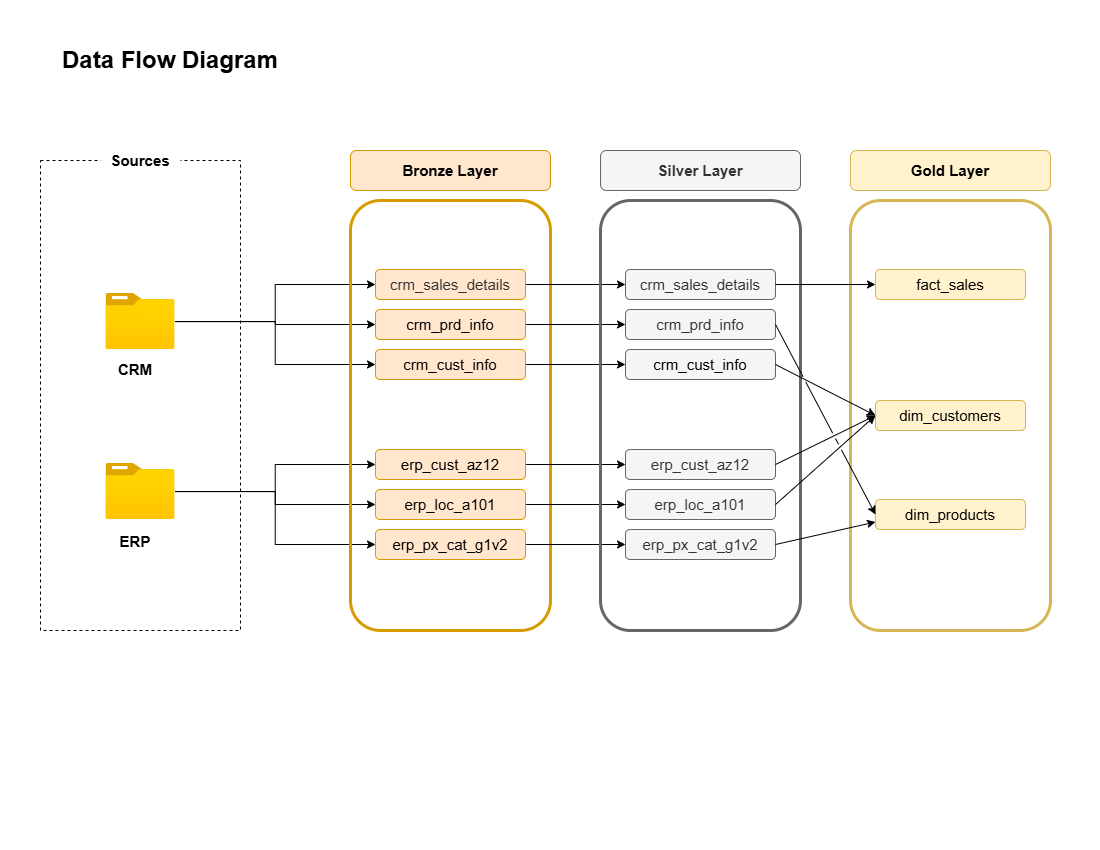

The diagram above was exported from draw.io. Its source (the exported page's mxGraphModel, read from the mxfile embedded in the PNG):
<mxGraphModel dx="1348" dy="604" grid="1" gridSize="10" guides="1" tooltips="1" connect="1" arrows="1" fold="1" page="1" pageScale="1" pageWidth="1100" pageHeight="850" math="0" shadow="0">
  <root>
    <mxCell id="0" />
    <mxCell id="1" parent="0" />
    <mxCell id="_QH1EjHDnMe6X7z91WHG-1" parent="1" style="text;html=1;whiteSpace=wrap;strokeColor=none;fillColor=none;align=center;verticalAlign=middle;rounded=0;" value="&lt;b&gt;&lt;font style=&quot;font-size: 24px;&quot;&gt;Data Flow Diagram&lt;/font&gt;&lt;/b&gt;" vertex="1">
      <mxGeometry height="40" width="340" y="40" as="geometry" />
    </mxCell>
    <mxCell id="_QH1EjHDnMe6X7z91WHG-3" parent="1" style="rounded=0;whiteSpace=wrap;html=1;fillColor=none;dashed=1;" value="" vertex="1">
      <mxGeometry height="470" width="200" x="40" y="160" as="geometry" />
    </mxCell>
    <mxCell id="_QH1EjHDnMe6X7z91WHG-4" parent="1" style="text;html=1;whiteSpace=wrap;strokeColor=none;fillColor=default;align=center;verticalAlign=middle;rounded=0;" value="&lt;b&gt;&lt;font style=&quot;font-size: 15px;&quot;&gt;Sources&lt;/font&gt;&lt;/b&gt;" vertex="1">
      <mxGeometry height="40" width="80" x="100" y="140" as="geometry" />
    </mxCell>
    <mxCell id="_QH1EjHDnMe6X7z91WHG-18" edge="1" parent="1" source="_QH1EjHDnMe6X7z91WHG-5" style="edgeStyle=orthogonalEdgeStyle;rounded=0;orthogonalLoop=1;jettySize=auto;html=1;entryX=0;entryY=0.5;entryDx=0;entryDy=0;" target="_QH1EjHDnMe6X7z91WHG-11">
      <mxGeometry relative="1" as="geometry" />
    </mxCell>
    <mxCell id="_QH1EjHDnMe6X7z91WHG-20" edge="1" parent="1" source="_QH1EjHDnMe6X7z91WHG-5" style="edgeStyle=orthogonalEdgeStyle;rounded=0;orthogonalLoop=1;jettySize=auto;html=1;entryX=0;entryY=0.5;entryDx=0;entryDy=0;" target="_QH1EjHDnMe6X7z91WHG-14">
      <mxGeometry relative="1" as="geometry">
        <mxPoint x="260" y="350" as="targetPoint" />
      </mxGeometry>
    </mxCell>
    <mxCell id="_QH1EjHDnMe6X7z91WHG-21" edge="1" parent="1" source="_QH1EjHDnMe6X7z91WHG-5" style="edgeStyle=orthogonalEdgeStyle;rounded=0;orthogonalLoop=1;jettySize=auto;html=1;entryX=0;entryY=0.5;entryDx=0;entryDy=0;" target="_QH1EjHDnMe6X7z91WHG-13">
      <mxGeometry relative="1" as="geometry" />
    </mxCell>
    <mxCell id="_QH1EjHDnMe6X7z91WHG-5" parent="1" style="image;aspect=fixed;html=1;points=[];align=center;fontSize=12;image=img/lib/azure2/general/Folder_Blank.svg;" value="&amp;nbsp; &amp;nbsp; &amp;nbsp; &amp;nbsp; " vertex="1">
      <mxGeometry height="56.00000000000001" width="69" x="105.5" y="293" as="geometry" />
    </mxCell>
    <mxCell id="_QH1EjHDnMe6X7z91WHG-22" edge="1" parent="1" source="_QH1EjHDnMe6X7z91WHG-6" style="edgeStyle=orthogonalEdgeStyle;rounded=0;orthogonalLoop=1;jettySize=auto;html=1;" target="_QH1EjHDnMe6X7z91WHG-15">
      <mxGeometry relative="1" as="geometry" />
    </mxCell>
    <mxCell id="_QH1EjHDnMe6X7z91WHG-24" edge="1" parent="1" source="_QH1EjHDnMe6X7z91WHG-6" style="edgeStyle=orthogonalEdgeStyle;rounded=0;orthogonalLoop=1;jettySize=auto;html=1;entryX=0;entryY=0.5;entryDx=0;entryDy=0;" target="_QH1EjHDnMe6X7z91WHG-16">
      <mxGeometry relative="1" as="geometry" />
    </mxCell>
    <mxCell id="_QH1EjHDnMe6X7z91WHG-25" edge="1" parent="1" source="_QH1EjHDnMe6X7z91WHG-6" style="edgeStyle=orthogonalEdgeStyle;rounded=0;orthogonalLoop=1;jettySize=auto;html=1;entryX=0;entryY=0.5;entryDx=0;entryDy=0;" target="_QH1EjHDnMe6X7z91WHG-17">
      <mxGeometry relative="1" as="geometry" />
    </mxCell>
    <mxCell id="_QH1EjHDnMe6X7z91WHG-6" parent="1" style="image;aspect=fixed;html=1;points=[];align=center;fontSize=12;image=img/lib/azure2/general/Folder_Blank.svg;" value="" vertex="1">
      <mxGeometry height="56.00000000000001" width="69" x="105.5" y="463" as="geometry" />
    </mxCell>
    <mxCell id="_QH1EjHDnMe6X7z91WHG-7" parent="1" style="text;html=1;whiteSpace=wrap;strokeColor=none;fillColor=none;align=center;verticalAlign=middle;rounded=0;" value="&lt;span style=&quot;font-size: 15px;&quot;&gt;&lt;b&gt;CRM&lt;/b&gt;&lt;/span&gt;" vertex="1">
      <mxGeometry height="40" width="80" x="94.5" y="349" as="geometry" />
    </mxCell>
    <mxCell id="_QH1EjHDnMe6X7z91WHG-8" parent="1" style="text;html=1;whiteSpace=wrap;strokeColor=none;fillColor=none;align=center;verticalAlign=middle;rounded=0;" value="&lt;b&gt;&lt;font style=&quot;font-size: 15px;&quot;&gt;ERP&lt;/font&gt;&lt;/b&gt;" vertex="1">
      <mxGeometry height="40" width="80" x="94.5" y="521" as="geometry" />
    </mxCell>
    <mxCell id="_QH1EjHDnMe6X7z91WHG-9" parent="1" style="rounded=1;whiteSpace=wrap;html=1;strokeColor=#D79B00;fillColor=none;strokeWidth=3;" value="" vertex="1">
      <mxGeometry height="430" width="200" x="350" y="200" as="geometry" />
    </mxCell>
    <mxCell id="_QH1EjHDnMe6X7z91WHG-10" parent="1" style="text;html=1;whiteSpace=wrap;strokeColor=#d79b00;fillColor=#ffe6cc;align=center;verticalAlign=middle;rounded=1;" value="&lt;span style=&quot;font-size: 15px;&quot;&gt;&lt;b&gt;Bronze Layer&lt;/b&gt;&lt;/span&gt;" vertex="1">
      <mxGeometry height="40" width="200" x="350" y="150" as="geometry" />
    </mxCell>
    <mxCell id="_QH1EjHDnMe6X7z91WHG-34" edge="1" parent="1" source="_QH1EjHDnMe6X7z91WHG-11" style="edgeStyle=orthogonalEdgeStyle;rounded=0;orthogonalLoop=1;jettySize=auto;html=1;exitX=1;exitY=0.5;exitDx=0;exitDy=0;entryX=0;entryY=0.5;entryDx=0;entryDy=0;" target="_QH1EjHDnMe6X7z91WHG-28">
      <mxGeometry relative="1" as="geometry" />
    </mxCell>
    <mxCell id="_QH1EjHDnMe6X7z91WHG-11" parent="1" style="text;html=1;whiteSpace=wrap;strokeColor=#d79b00;fillColor=#ffe6cc;align=center;verticalAlign=middle;rounded=1;" value="&lt;span style=&quot;color: rgb(51, 51, 51); font-size: 15px;&quot;&gt;crm_sales_details&lt;/span&gt;" vertex="1">
      <mxGeometry height="30" width="150" x="375" y="269" as="geometry" />
    </mxCell>
    <mxCell id="_QH1EjHDnMe6X7z91WHG-35" edge="1" parent="1" source="_QH1EjHDnMe6X7z91WHG-13" style="edgeStyle=orthogonalEdgeStyle;rounded=0;orthogonalLoop=1;jettySize=auto;html=1;exitX=1;exitY=0.5;exitDx=0;exitDy=0;" target="_QH1EjHDnMe6X7z91WHG-29">
      <mxGeometry relative="1" as="geometry" />
    </mxCell>
    <mxCell id="_QH1EjHDnMe6X7z91WHG-13" parent="1" style="text;html=1;whiteSpace=wrap;strokeColor=#d79b00;fillColor=#ffe6cc;align=center;verticalAlign=middle;rounded=1;" value="&lt;span style=&quot;font-size: 15px;&quot;&gt;crm_prd_info&lt;/span&gt;" vertex="1">
      <mxGeometry height="30" width="150" x="375" y="309" as="geometry" />
    </mxCell>
    <mxCell id="_QH1EjHDnMe6X7z91WHG-36" edge="1" parent="1" source="_QH1EjHDnMe6X7z91WHG-14" style="edgeStyle=orthogonalEdgeStyle;rounded=0;orthogonalLoop=1;jettySize=auto;html=1;exitX=1;exitY=0.5;exitDx=0;exitDy=0;entryX=0;entryY=0.5;entryDx=0;entryDy=0;" target="_QH1EjHDnMe6X7z91WHG-30">
      <mxGeometry relative="1" as="geometry" />
    </mxCell>
    <mxCell id="_QH1EjHDnMe6X7z91WHG-14" parent="1" style="text;html=1;whiteSpace=wrap;strokeColor=#d79b00;fillColor=#ffe6cc;align=center;verticalAlign=middle;rounded=1;" value="&lt;span style=&quot;font-size: 15px;&quot;&gt;crm_cust_info&lt;/span&gt;" vertex="1">
      <mxGeometry height="30" width="150" x="375" y="349" as="geometry" />
    </mxCell>
    <mxCell id="_QH1EjHDnMe6X7z91WHG-37" edge="1" parent="1" source="_QH1EjHDnMe6X7z91WHG-15" style="edgeStyle=orthogonalEdgeStyle;rounded=0;orthogonalLoop=1;jettySize=auto;html=1;exitX=1;exitY=0.5;exitDx=0;exitDy=0;entryX=0;entryY=0.5;entryDx=0;entryDy=0;" target="_QH1EjHDnMe6X7z91WHG-31">
      <mxGeometry relative="1" as="geometry" />
    </mxCell>
    <mxCell id="_QH1EjHDnMe6X7z91WHG-15" parent="1" style="text;html=1;whiteSpace=wrap;strokeColor=#d79b00;fillColor=#ffe6cc;align=center;verticalAlign=middle;rounded=1;" value="&lt;span style=&quot;font-size: 15px;&quot;&gt;erp_cust_az12&lt;/span&gt;" vertex="1">
      <mxGeometry height="30" width="150" x="375" y="449" as="geometry" />
    </mxCell>
    <mxCell id="_QH1EjHDnMe6X7z91WHG-38" edge="1" parent="1" source="_QH1EjHDnMe6X7z91WHG-16" style="edgeStyle=orthogonalEdgeStyle;rounded=0;orthogonalLoop=1;jettySize=auto;html=1;exitX=1;exitY=0.5;exitDx=0;exitDy=0;" target="_QH1EjHDnMe6X7z91WHG-32">
      <mxGeometry relative="1" as="geometry" />
    </mxCell>
    <mxCell id="_QH1EjHDnMe6X7z91WHG-16" parent="1" style="text;html=1;whiteSpace=wrap;strokeColor=#d79b00;fillColor=#ffe6cc;align=center;verticalAlign=middle;rounded=1;" value="&lt;span style=&quot;font-size: 15px;&quot;&gt;erp&lt;/span&gt;&lt;span style=&quot;font-size: 15px;&quot;&gt;_loc_a101&lt;/span&gt;" vertex="1">
      <mxGeometry height="30" width="150" x="375" y="489" as="geometry" />
    </mxCell>
    <mxCell id="_QH1EjHDnMe6X7z91WHG-39" edge="1" parent="1" source="_QH1EjHDnMe6X7z91WHG-17" style="edgeStyle=orthogonalEdgeStyle;rounded=0;orthogonalLoop=1;jettySize=auto;html=1;exitX=1;exitY=0.5;exitDx=0;exitDy=0;" target="_QH1EjHDnMe6X7z91WHG-33">
      <mxGeometry relative="1" as="geometry" />
    </mxCell>
    <mxCell id="_QH1EjHDnMe6X7z91WHG-17" parent="1" style="text;html=1;whiteSpace=wrap;strokeColor=#d79b00;fillColor=#ffe6cc;align=center;verticalAlign=middle;rounded=1;" value="&lt;span style=&quot;font-size: 15px;&quot;&gt;erp&lt;/span&gt;&lt;span style=&quot;font-size: 15px;&quot;&gt;_px_cat_g1v2&lt;/span&gt;" vertex="1">
      <mxGeometry height="30" width="150" x="375" y="529" as="geometry" />
    </mxCell>
    <mxCell id="_QH1EjHDnMe6X7z91WHG-26" parent="1" style="rounded=1;whiteSpace=wrap;html=1;strokeColor=#666666;fillColor=none;strokeWidth=3;fontColor=#333333;" value="" vertex="1">
      <mxGeometry height="430" width="200" x="600" y="200" as="geometry" />
    </mxCell>
    <mxCell id="_QH1EjHDnMe6X7z91WHG-27" parent="1" style="text;html=1;whiteSpace=wrap;strokeColor=#666666;fillColor=#f5f5f5;align=center;verticalAlign=middle;rounded=1;fontColor=#333333;" value="&lt;span style=&quot;font-size: 15px;&quot;&gt;&lt;b&gt;Silver Layer&lt;/b&gt;&lt;/span&gt;" vertex="1">
      <mxGeometry height="40" width="200" x="600" y="150" as="geometry" />
    </mxCell>
    <mxCell id="_QH1EjHDnMe6X7z91WHG-28" parent="1" style="text;html=1;whiteSpace=wrap;strokeColor=#666666;fillColor=#f5f5f5;align=center;verticalAlign=middle;rounded=1;fontColor=#333333;" value="&lt;span style=&quot;font-size: 15px;&quot;&gt;crm_sales_details&lt;/span&gt;" vertex="1">
      <mxGeometry height="30" width="150" x="625" y="269" as="geometry" />
    </mxCell>
    <mxCell id="_QH1EjHDnMe6X7z91WHG-29" parent="1" style="text;html=1;whiteSpace=wrap;strokeColor=#666666;fillColor=#f5f5f5;align=center;verticalAlign=middle;rounded=1;fontColor=#333333;" value="&lt;span style=&quot;font-size: 15px;&quot;&gt;crm_prd_info&lt;/span&gt;" vertex="1">
      <mxGeometry height="30" width="150" x="625" y="309" as="geometry" />
    </mxCell>
    <mxCell id="_QH1EjHDnMe6X7z91WHG-30" parent="1" style="text;html=1;whiteSpace=wrap;strokeColor=#666666;fillColor=#f5f5f5;align=center;verticalAlign=middle;rounded=1;fontColor=#333333;" value="&lt;span style=&quot;color: rgb(0, 0, 0); font-size: 15px;&quot;&gt;crm_cust_info&lt;/span&gt;" vertex="1">
      <mxGeometry height="30" width="150" x="625" y="349" as="geometry" />
    </mxCell>
    <mxCell id="_QH1EjHDnMe6X7z91WHG-31" parent="1" style="text;html=1;whiteSpace=wrap;strokeColor=#666666;fillColor=#f5f5f5;align=center;verticalAlign=middle;rounded=1;fontColor=#333333;" value="&lt;span style=&quot;font-size: 15px;&quot;&gt;erp_cust_az12&lt;/span&gt;" vertex="1">
      <mxGeometry height="30" width="150" x="625" y="449" as="geometry" />
    </mxCell>
    <mxCell id="_QH1EjHDnMe6X7z91WHG-32" parent="1" style="text;html=1;whiteSpace=wrap;strokeColor=#666666;fillColor=#f5f5f5;align=center;verticalAlign=middle;rounded=1;fontColor=#333333;" value="&lt;span style=&quot;font-size: 15px;&quot;&gt;erp&lt;/span&gt;&lt;span style=&quot;font-size: 15px;&quot;&gt;_loc_a101&lt;/span&gt;" vertex="1">
      <mxGeometry height="30" width="150" x="625" y="489" as="geometry" />
    </mxCell>
    <mxCell id="_QH1EjHDnMe6X7z91WHG-33" parent="1" style="text;html=1;whiteSpace=wrap;strokeColor=#666666;fillColor=#f5f5f5;align=center;verticalAlign=middle;rounded=1;fontColor=#333333;" value="&lt;span style=&quot;font-size: 15px;&quot;&gt;erp&lt;/span&gt;&lt;span style=&quot;font-size: 15px;&quot;&gt;_px_cat_g1v2&lt;/span&gt;" vertex="1">
      <mxGeometry height="30" width="150" x="625" y="529" as="geometry" />
    </mxCell>
    <mxCell id="kUcmDdD1Mwxyv27E0vDv-1" parent="1" style="rounded=1;whiteSpace=wrap;html=1;strokeWidth=3;fillColor=none;strokeColor=#d6b656;" value="" vertex="1">
      <mxGeometry height="430" width="200" x="850" y="200" as="geometry" />
    </mxCell>
    <mxCell id="kUcmDdD1Mwxyv27E0vDv-2" parent="1" style="text;html=1;whiteSpace=wrap;align=center;verticalAlign=middle;rounded=1;fillColor=#fff2cc;strokeColor=#d6b656;" value="&lt;span style=&quot;font-size: 15px;&quot;&gt;&lt;b&gt;Gold Layer&lt;/b&gt;&lt;/span&gt;" vertex="1">
      <mxGeometry height="40" width="200" x="850" y="150" as="geometry" />
    </mxCell>
    <mxCell id="kUcmDdD1Mwxyv27E0vDv-3" parent="1" style="text;html=1;whiteSpace=wrap;align=center;verticalAlign=middle;rounded=1;fillColor=#fff2cc;strokeColor=#d6b656;" value="&lt;span style=&quot;font-size: 15px;&quot;&gt;fact_sales&lt;/span&gt;" vertex="1">
      <mxGeometry height="30" width="150" x="875" y="269" as="geometry" />
    </mxCell>
    <mxCell id="kUcmDdD1Mwxyv27E0vDv-4" parent="1" style="text;html=1;whiteSpace=wrap;align=center;verticalAlign=middle;rounded=1;fillColor=#fff2cc;strokeColor=#d6b656;" value="&lt;span style=&quot;font-size: 15px;&quot;&gt;dim_customers&lt;/span&gt;" vertex="1">
      <mxGeometry height="30" width="150" x="875" y="400" as="geometry" />
    </mxCell>
    <mxCell id="kUcmDdD1Mwxyv27E0vDv-5" parent="1" style="text;html=1;whiteSpace=wrap;align=center;verticalAlign=middle;rounded=1;fillColor=#fff2cc;strokeColor=#d6b656;" value="&lt;span style=&quot;font-size: 15px;&quot;&gt;dim_products&lt;/span&gt;" vertex="1">
      <mxGeometry height="30" width="150" x="875" y="499" as="geometry" />
    </mxCell>
    <mxCell id="kUcmDdD1Mwxyv27E0vDv-9" edge="1" parent="1" source="_QH1EjHDnMe6X7z91WHG-28" style="endArrow=classic;html=1;rounded=0;exitX=1;exitY=0.5;exitDx=0;exitDy=0;entryX=0;entryY=0.5;entryDx=0;entryDy=0;" target="kUcmDdD1Mwxyv27E0vDv-3" value="">
      <mxGeometry height="50" relative="1" width="50" as="geometry">
        <mxPoint x="825" y="299" as="sourcePoint" />
        <mxPoint x="875" y="249" as="targetPoint" />
      </mxGeometry>
    </mxCell>
    <mxCell id="kUcmDdD1Mwxyv27E0vDv-10" edge="1" parent="1" source="_QH1EjHDnMe6X7z91WHG-30" style="endArrow=classic;html=1;rounded=0;exitX=1;exitY=0.5;exitDx=0;exitDy=0;entryX=0;entryY=0.5;entryDx=0;entryDy=0;jumpStyle=gap;" target="kUcmDdD1Mwxyv27E0vDv-4" value="">
      <mxGeometry height="50" relative="1" width="50" as="geometry">
        <Array as="points" />
        <mxPoint x="840" y="348" as="sourcePoint" />
        <mxPoint x="940" y="348" as="targetPoint" />
      </mxGeometry>
    </mxCell>
    <mxCell id="kUcmDdD1Mwxyv27E0vDv-12" edge="1" parent="1" source="_QH1EjHDnMe6X7z91WHG-31" style="endArrow=classic;html=1;rounded=0;exitX=1;exitY=0.5;exitDx=0;exitDy=0;entryX=0;entryY=0.5;entryDx=0;entryDy=0;jumpStyle=gap;" target="kUcmDdD1Mwxyv27E0vDv-4" value="">
      <mxGeometry height="50" relative="1" width="50" as="geometry">
        <Array as="points" />
        <mxPoint x="820" y="410" as="sourcePoint" />
        <mxPoint x="920" y="461" as="targetPoint" />
      </mxGeometry>
    </mxCell>
    <mxCell id="kUcmDdD1Mwxyv27E0vDv-13" edge="1" parent="1" source="_QH1EjHDnMe6X7z91WHG-32" style="endArrow=classic;html=1;rounded=0;exitX=1;exitY=0.5;exitDx=0;exitDy=0;entryX=0;entryY=0.5;entryDx=0;entryDy=0;jumpStyle=gap;" target="kUcmDdD1Mwxyv27E0vDv-4" value="">
      <mxGeometry height="50" relative="1" width="50" as="geometry">
        <Array as="points" />
        <mxPoint x="820" y="499" as="sourcePoint" />
        <mxPoint x="920" y="450" as="targetPoint" />
      </mxGeometry>
    </mxCell>
    <mxCell id="kUcmDdD1Mwxyv27E0vDv-14" edge="1" parent="1" source="_QH1EjHDnMe6X7z91WHG-29" style="endArrow=classic;html=1;rounded=0;exitX=1;exitY=0.5;exitDx=0;exitDy=0;entryX=0;entryY=0.5;entryDx=0;entryDy=0;jumpStyle=gap;" target="kUcmDdD1Mwxyv27E0vDv-5" value="">
      <mxGeometry height="50" relative="1" width="50" as="geometry">
        <Array as="points" />
        <mxPoint x="790" y="519" as="sourcePoint" />
        <mxPoint x="890" y="470" as="targetPoint" />
      </mxGeometry>
    </mxCell>
    <mxCell id="kUcmDdD1Mwxyv27E0vDv-15" edge="1" parent="1" source="_QH1EjHDnMe6X7z91WHG-33" style="endArrow=classic;html=1;rounded=0;exitX=1;exitY=0.5;exitDx=0;exitDy=0;entryX=0;entryY=0.75;entryDx=0;entryDy=0;" target="kUcmDdD1Mwxyv27E0vDv-5" value="">
      <mxGeometry height="50" relative="1" width="50" as="geometry">
        <Array as="points" />
        <mxPoint x="860" y="450" as="sourcePoint" />
        <mxPoint x="960" y="640" as="targetPoint" />
      </mxGeometry>
    </mxCell>
  </root>
</mxGraphModel>